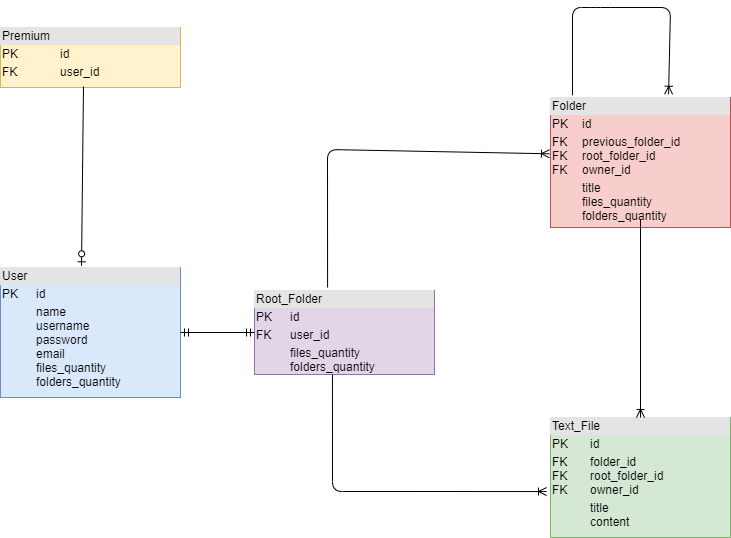

The diagram above was exported from draw.io. Its source (the exported page's mxGraphModel, read from the mxfile embedded in the PNG):
<mxGraphModel dx="862" dy="1619" grid="1" gridSize="10" guides="1" tooltips="1" connect="1" arrows="1" fold="1" page="1" pageScale="1" pageWidth="827" pageHeight="1169" math="0" shadow="0">
  <root>
    <mxCell id="0" />
    <mxCell id="1" parent="0" />
    <mxCell id="gxecMB3C5vhO626gCjQg-1" value="&lt;div style=&quot;box-sizing: border-box ; width: 100% ; background: #e4e4e4 ; padding: 2px&quot;&gt;User&lt;/div&gt;&lt;table style=&quot;width: 100% ; font-size: 1em&quot; cellpadding=&quot;2&quot; cellspacing=&quot;0&quot;&gt;&lt;tbody&gt;&lt;tr&gt;&lt;td&gt;PK&lt;/td&gt;&lt;td&gt;id&lt;/td&gt;&lt;/tr&gt;&lt;tr&gt;&lt;td&gt;&lt;br&gt;&lt;/td&gt;&lt;td&gt;name&lt;br&gt;username&lt;br&gt;password&lt;br&gt;email&lt;br&gt;files_quantity&lt;br&gt;folders_quantity&lt;br&gt;&lt;br&gt;&lt;/td&gt;&lt;/tr&gt;&lt;tr&gt;&lt;td&gt;&lt;/td&gt;&lt;td&gt;&lt;br&gt;&lt;/td&gt;&lt;/tr&gt;&lt;/tbody&gt;&lt;/table&gt;" style="verticalAlign=top;align=left;overflow=fill;html=1;fillColor=#dae8fc;strokeColor=#6c8ebf;" parent="1" vertex="1">
      <mxGeometry x="70" y="-520" width="180" height="130" as="geometry" />
    </mxCell>
    <mxCell id="4VyzhFbKqaNzozF9mXZm-1" value="&lt;div style=&quot;box-sizing: border-box ; width: 100% ; background: #e4e4e4 ; padding: 2px&quot;&gt;Premium&lt;/div&gt;&lt;table style=&quot;width: 100% ; font-size: 1em&quot; cellpadding=&quot;2&quot; cellspacing=&quot;0&quot;&gt;&lt;tbody&gt;&lt;tr&gt;&lt;td&gt;PK&lt;/td&gt;&lt;td&gt;id&lt;/td&gt;&lt;/tr&gt;&lt;tr&gt;&lt;td&gt;FK&lt;/td&gt;&lt;td&gt;user_id&lt;/td&gt;&lt;/tr&gt;&lt;tr&gt;&lt;td&gt;&lt;/td&gt;&lt;td&gt;&lt;br&gt;&lt;/td&gt;&lt;/tr&gt;&lt;/tbody&gt;&lt;/table&gt;" style="verticalAlign=top;align=left;overflow=fill;html=1;fillColor=#fff2cc;strokeColor=#d6b656;" parent="1" vertex="1">
      <mxGeometry x="70" y="-760" width="180" height="60" as="geometry" />
    </mxCell>
    <mxCell id="4VyzhFbKqaNzozF9mXZm-8" value="" style="fontSize=12;html=1;endArrow=ERzeroToOne;endFill=1;strokeColor=#000000;entryX=0.45;entryY=-0.013;entryDx=0;entryDy=0;entryPerimeter=0;exitX=0.461;exitY=0.983;exitDx=0;exitDy=0;exitPerimeter=0;" parent="1" source="4VyzhFbKqaNzozF9mXZm-1" target="gxecMB3C5vhO626gCjQg-1" edge="1">
      <mxGeometry width="100" height="100" relative="1" as="geometry">
        <mxPoint x="151" y="-611" as="sourcePoint" />
        <mxPoint x="450" y="-660" as="targetPoint" />
        <Array as="points" />
      </mxGeometry>
    </mxCell>
    <mxCell id="4VyzhFbKqaNzozF9mXZm-9" value="&lt;div style=&quot;box-sizing: border-box ; width: 100% ; background: #e4e4e4 ; padding: 2px&quot;&gt;Folder&lt;/div&gt;&lt;table style=&quot;width: 100% ; font-size: 1em&quot; cellpadding=&quot;2&quot; cellspacing=&quot;0&quot;&gt;&lt;tbody&gt;&lt;tr&gt;&lt;td&gt;PK&lt;/td&gt;&lt;td&gt;id&lt;/td&gt;&lt;/tr&gt;&lt;tr&gt;&lt;td&gt;FK&lt;br&gt;FK&lt;br&gt;FK&lt;/td&gt;&lt;td&gt;previous_folder_id&lt;br&gt;root_folder_id&lt;br&gt;owner_id&lt;/td&gt;&lt;/tr&gt;&lt;tr&gt;&lt;td&gt;&lt;/td&gt;&lt;td&gt;title&lt;br&gt;files_quantity&lt;br&gt;folders_quantity&lt;br&gt;&lt;/td&gt;&lt;/tr&gt;&lt;/tbody&gt;&lt;/table&gt;" style="verticalAlign=top;align=left;overflow=fill;html=1;fillColor=#f8cecc;strokeColor=#b85450;" parent="1" vertex="1">
      <mxGeometry x="620" y="-690" width="180" height="130" as="geometry" />
    </mxCell>
    <mxCell id="4VyzhFbKqaNzozF9mXZm-11" value="&lt;div style=&quot;box-sizing: border-box ; width: 100% ; background: #e4e4e4 ; padding: 2px&quot;&gt;Root_Folder&lt;/div&gt;&lt;table style=&quot;width: 100% ; font-size: 1em&quot; cellpadding=&quot;2&quot; cellspacing=&quot;0&quot;&gt;&lt;tbody&gt;&lt;tr&gt;&lt;td&gt;PK&lt;/td&gt;&lt;td&gt;id&lt;/td&gt;&lt;/tr&gt;&lt;tr&gt;&lt;td&gt;FK&lt;br&gt;&lt;/td&gt;&lt;td&gt;user_id&lt;br&gt;&lt;/td&gt;&lt;/tr&gt;&lt;tr&gt;&lt;td&gt;&lt;/td&gt;&lt;td&gt;files_quantity&lt;br&gt;folders_quantity&lt;br&gt;&lt;/td&gt;&lt;/tr&gt;&lt;/tbody&gt;&lt;/table&gt;" style="verticalAlign=top;align=left;overflow=fill;html=1;fillColor=#e1d5e7;strokeColor=#9673a6;" parent="1" vertex="1">
      <mxGeometry x="324" y="-497" width="180" height="84" as="geometry" />
    </mxCell>
    <mxCell id="4VyzhFbKqaNzozF9mXZm-12" value="&lt;div style=&quot;box-sizing: border-box ; width: 100% ; background: #e4e4e4 ; padding: 2px&quot;&gt;Text_File&lt;/div&gt;&lt;table style=&quot;width: 100% ; font-size: 1em&quot; cellpadding=&quot;2&quot; cellspacing=&quot;0&quot;&gt;&lt;tbody&gt;&lt;tr&gt;&lt;td&gt;PK&lt;/td&gt;&lt;td&gt;id&lt;/td&gt;&lt;/tr&gt;&lt;tr&gt;&lt;td&gt;FK&lt;br&gt;FK&lt;br&gt;FK&lt;/td&gt;&lt;td&gt;folder_id&lt;br&gt;root_folder_id&lt;br&gt;owner_id&lt;/td&gt;&lt;/tr&gt;&lt;tr&gt;&lt;td&gt;&lt;/td&gt;&lt;td&gt;title&lt;br&gt;content&lt;/td&gt;&lt;/tr&gt;&lt;/tbody&gt;&lt;/table&gt;" style="verticalAlign=top;align=left;overflow=fill;html=1;fillColor=#d5e8d4;strokeColor=#82b366;" parent="1" vertex="1">
      <mxGeometry x="620" y="-370" width="180" height="120" as="geometry" />
    </mxCell>
    <mxCell id="4VyzhFbKqaNzozF9mXZm-13" value="" style="fontSize=12;html=1;endArrow=ERmandOne;startArrow=ERmandOne;strokeColor=#000000;entryX=1;entryY=0.5;entryDx=0;entryDy=0;exitX=0;exitY=0.5;exitDx=0;exitDy=0;" parent="1" source="4VyzhFbKqaNzozF9mXZm-11" target="gxecMB3C5vhO626gCjQg-1" edge="1">
      <mxGeometry width="100" height="100" relative="1" as="geometry">
        <mxPoint x="340" y="-500" as="sourcePoint" />
        <mxPoint x="440" y="-600" as="targetPoint" />
        <Array as="points" />
      </mxGeometry>
    </mxCell>
    <mxCell id="4VyzhFbKqaNzozF9mXZm-14" value="" style="fontSize=12;html=1;endArrow=ERoneToMany;strokeColor=#000000;entryX=-0.022;entryY=0.617;entryDx=0;entryDy=0;entryPerimeter=0;exitX=0.433;exitY=1;exitDx=0;exitDy=0;exitPerimeter=0;" parent="1" source="4VyzhFbKqaNzozF9mXZm-11" target="4VyzhFbKqaNzozF9mXZm-12" edge="1">
      <mxGeometry width="100" height="100" relative="1" as="geometry">
        <mxPoint x="340" y="-300" as="sourcePoint" />
        <mxPoint x="440" y="-400" as="targetPoint" />
        <Array as="points">
          <mxPoint x="402" y="-296" />
        </Array>
      </mxGeometry>
    </mxCell>
    <mxCell id="4VyzhFbKqaNzozF9mXZm-15" value="" style="fontSize=12;html=1;endArrow=ERoneToMany;strokeColor=#000000;entryX=-0.006;entryY=0.433;entryDx=0;entryDy=0;entryPerimeter=0;exitX=0.406;exitY=-0.036;exitDx=0;exitDy=0;exitPerimeter=0;" parent="1" source="4VyzhFbKqaNzozF9mXZm-11" target="4VyzhFbKqaNzozF9mXZm-9" edge="1">
      <mxGeometry width="100" height="100" relative="1" as="geometry">
        <mxPoint x="340" y="-430" as="sourcePoint" />
        <mxPoint x="440" y="-530" as="targetPoint" />
        <Array as="points">
          <mxPoint x="397" y="-638" />
        </Array>
      </mxGeometry>
    </mxCell>
    <mxCell id="4VyzhFbKqaNzozF9mXZm-16" value="" style="fontSize=12;html=1;endArrow=ERoneToMany;strokeColor=#000000;exitX=0.122;exitY=-0.017;exitDx=0;exitDy=0;exitPerimeter=0;entryX=0.656;entryY=-0.025;entryDx=0;entryDy=0;entryPerimeter=0;" parent="1" source="4VyzhFbKqaNzozF9mXZm-9" target="4VyzhFbKqaNzozF9mXZm-9" edge="1">
      <mxGeometry width="100" height="100" relative="1" as="geometry">
        <mxPoint x="600" y="-630" as="sourcePoint" />
        <mxPoint x="700" y="-730" as="targetPoint" />
        <Array as="points">
          <mxPoint x="642" y="-780" />
          <mxPoint x="660" y="-780" />
          <mxPoint x="670" y="-780" />
          <mxPoint x="740" y="-780" />
        </Array>
      </mxGeometry>
    </mxCell>
    <mxCell id="4VyzhFbKqaNzozF9mXZm-17" value="" style="fontSize=12;html=1;endArrow=ERoneToMany;strokeColor=#000000;entryX=0.5;entryY=0;entryDx=0;entryDy=0;" parent="1" target="4VyzhFbKqaNzozF9mXZm-12" edge="1">
      <mxGeometry width="100" height="100" relative="1" as="geometry">
        <mxPoint x="710" y="-568" as="sourcePoint" />
        <mxPoint x="700" y="-630" as="targetPoint" />
      </mxGeometry>
    </mxCell>
  </root>
</mxGraphModel>